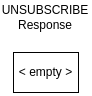

The diagram above was exported from draw.io. Its source (the exported page's mxGraphModel, read from the mxfile embedded in the PNG):
<mxGraphModel dx="978" dy="576" grid="1" gridSize="10" guides="1" tooltips="1" connect="1" arrows="1" fold="1" page="1" pageScale="1" pageWidth="850" pageHeight="1100" background="#ffffff" math="0" shadow="0">
  <root>
    <mxCell id="0" />
    <mxCell id="1" parent="0" />
    <mxCell id="2" value="UNSUBSCRIBE Response" style="text;html=1;strokeColor=none;fillColor=none;align=center;verticalAlign=middle;whiteSpace=wrap;rounded=0;" vertex="1" parent="1">
      <mxGeometry x="240.5" y="100" width="60" height="30" as="geometry" />
    </mxCell>
    <mxCell id="3" value="&amp;lt; empty &amp;gt;" style="rounded=0;whiteSpace=wrap;html=1;" vertex="1" parent="1">
      <mxGeometry x="238" y="150" width="65" height="40" as="geometry" />
    </mxCell>
  </root>
</mxGraphModel>